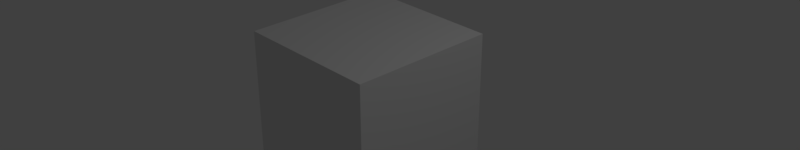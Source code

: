# Source: inflation_video_Edit.blend  (saved by Blender 2.78.0; exported with 4.5.12 LTS)
import bpy
from mathutils import Matrix  # noqa: F401  (used for matrix-valued properties, if any)

bpy.ops.wm.read_factory_settings(use_empty=True)
scene = bpy.context.scene
scene.name = 'Scene'

# ---- collections
col_collection_1 = bpy.data.collections.new('Collection 1'); scene.collection.children.link(col_collection_1)

# ---- materials (node trees are filled in below, after node groups)
mat_material = bpy.data.materials.new('Material')
mat_material.alpha_threshold = 0.0
mat_material.use_transparent_shadow = False
mat_material.roughness = 0.5
mat_material.line_color = (0.0, 0.0, 0.0, 1.0)

# ---- material node trees

# ---- world
world_world = bpy.data.worlds.new('World'); scene.world = world_world
world_world.color = (0.05088, 0.05088, 0.05088)
world_world.use_sun_shadow = False
world_world.sun_shadow_jitter_overblur = 0.0
world_world.cycles.sampling_method = 'MANUAL'

# ---- cameras
cam_camera = bpy.data.cameras.new('Camera')
cam_camera.clip_end = 100.0
cam_camera.lens = 35.0
cam_camera.sensor_width = 32.0
cam_camera.sensor_height = 18.0
cam_camera.ortho_scale = 7.314
cam_camera.dof.focus_distance = 0.0
cam_camera.dof.aperture_fstop = 128.0

# ---- lights
light_lamp = bpy.data.lights.new('Lamp', 'POINT')
light_lamp.transmission_factor = 0.0
light_lamp.cutoff_distance = 30.0
light_lamp.energy = 100.0
light_lamp.shadow_buffer_clip_start = 1.001
light_lamp.shadow_soft_size = 0.1
light_lamp.shadow_maximum_resolution = 0.006
light_lamp.use_absolute_resolution = True

# ---- meshes
me_cube = bpy.data.meshes.new('Cube')
me_cube.from_pydata([(1.0, 1.0, -1.0), (1.0, -1.0, -1.0), (-1.0, -1.0, -1.0), (-1.0, 1.0, -1.0), (1.0, 1.0, 1.0), (1.0, -1.0, 1.0), (-1.0, -1.0, 1.0), (-1.0, 1.0, 1.0)], [], [(0, 1, 2, 3), (4, 7, 6, 5), (0, 4, 5, 1), (1, 5, 6, 2), (2, 6, 7, 3), (4, 0, 3, 7)])
me_cube.materials.append(mat_material)
me_cube.use_remesh_preserve_volume = False
me_cube.use_remesh_preserve_attributes = False
me_cube.use_mirror_vertex_groups = False
me_cube.update()

# ---- objects
ob_cube = bpy.data.objects.new('Cube', me_cube)
ob_lamp = bpy.data.objects.new('Lamp', light_lamp)
ob_camera = bpy.data.objects.new('Camera', cam_camera)

# ---- transforms, parenting, visibility, modifiers, constraints
ob_cube.location = (0.0, 0.0, 0.0)
ob_cube.lock_rotations_4d = False
ob_cube.empty_display_type = 'ARROWS'
ob_cube.lineart.crease_threshold = 0.0
ob_lamp.location = (4.076, 1.005, 5.904)
ob_lamp.rotation_euler = (0.6503, 0.05522, 1.866)
ob_lamp.lock_rotations_4d = False
ob_lamp.empty_display_type = 'ARROWS'
ob_lamp.color = (0.0, 0.0, 0.0, 0.0)
ob_lamp.lineart.crease_threshold = 0.0
ob_camera.location = (7.481, -6.508, 5.344)
ob_camera.rotation_euler = (1.109, 0.0, 0.8149)
ob_camera.lock_rotations_4d = False
ob_camera.empty_display_type = 'ARROWS'
ob_camera.color = (0.0, 0.0, 0.0, 0.0)
ob_camera.display_type = 'WIRE'
ob_camera.lineart.crease_threshold = 0.0

# ---- collection membership
col_collection_1.objects.link(ob_cube)
col_collection_1.objects.link(ob_lamp)
col_collection_1.objects.link(ob_camera)

# ---- scene / render settings (as saved in the file)
scene.camera = ob_camera
scene.frame_start = 1; scene.frame_end = 10316; scene.frame_set(236)
scene.render.engine = 'BLENDER_EEVEE_NEXT'
scene.render.resolution_y = 360
scene.render.fps = 30
scene.render.dither_intensity = 0.0
scene.cycles.use_denoising = False
scene.cycles.samples = 128
scene.cycles.sampling_pattern = 'TABULATED_SOBOL'
scene.cycles.light_sampling_threshold = 0.0
scene.cycles.use_adaptive_sampling = False
scene.cycles.use_light_tree = False
scene.cycles.blur_glossy = 0.0
scene.cycles.sample_clamp_indirect = 0.0
scene.view_settings.view_transform = 'Standard'
bpy.context.view_layer.update()
